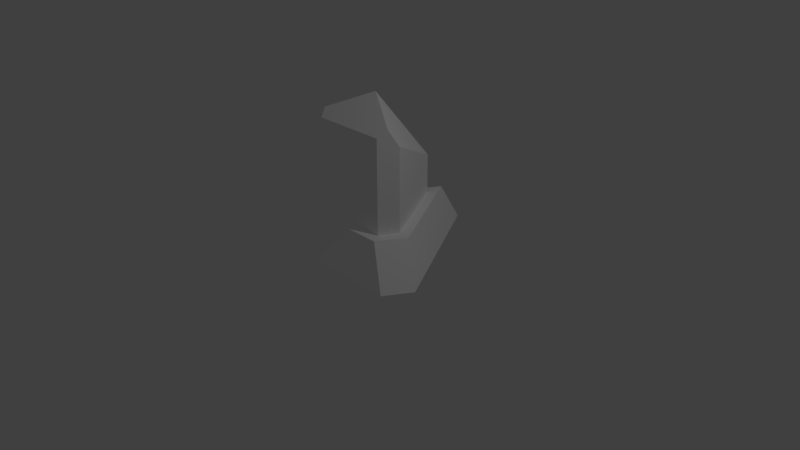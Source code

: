 # Source: terminal_collision.blend  (saved by Blender 2.78.0; exported with 4.5.12 LTS)
import bpy
from mathutils import Matrix  # noqa: F401  (used for matrix-valued properties, if any)

bpy.ops.wm.read_factory_settings(use_empty=True)
scene = bpy.context.scene
scene.name = 'Scene'

# ---- collections
col_collection_1 = bpy.data.collections.new('Collection 1'); scene.collection.children.link(col_collection_1)

# ---- materials (node trees are filled in below, after node groups)
mat_inaccessible = bpy.data.materials.new('inaccessible')
mat_inaccessible.alpha_threshold = 0.0
mat_inaccessible.use_transparent_shadow = False
mat_inaccessible.diffuse_color = (1.0, 1.0, 1.0, 1.0)
mat_inaccessible.roughness = 0.5
mat_inaccessible.specular_intensity = 0.0

# ---- material node trees

# ---- world
world_world = bpy.data.worlds.new('World'); scene.world = world_world
world_world.color = (0.05088, 0.05088, 0.05088)
world_world.use_sun_shadow = False
world_world.sun_shadow_jitter_overblur = 0.0
world_world.cycles.sampling_method = 'MANUAL'

# ---- cameras
cam_camera = bpy.data.cameras.new('Camera')
cam_camera.clip_end = 100.0
cam_camera.lens = 35.0
cam_camera.sensor_width = 32.0
cam_camera.sensor_height = 18.0
cam_camera.ortho_scale = 7.314
cam_camera.dof.focus_distance = 0.0
cam_camera.dof.aperture_fstop = 128.0

# ---- lights
light_lamp = bpy.data.lights.new('Lamp', 'POINT')
light_lamp.transmission_factor = 0.0
light_lamp.cutoff_distance = 30.0
light_lamp.energy = 100.0
light_lamp.shadow_buffer_clip_start = 1.001
light_lamp.shadow_soft_size = 0.1
light_lamp.shadow_maximum_resolution = 0.006
light_lamp.use_absolute_resolution = True

# ---- meshes
me_cube_001 = bpy.data.meshes.new('Cube.001')
me_cube_001.from_pydata([(0.0, 0.1447, 2.142), (0.5013, -0.294, 0.5517), (0.6362, -0.06037, 0.5517), (0.5013, -0.294, 1.79), (0.5684, -0.1787, 1.882), (1.094, -0.2385, 0.0), (0.8847, -0.6018, -1.49e-08), (0.5825, -0.4273, 0.5517), (0.7922, -0.06401, 0.5517), (0.0, -0.294, 0.5517), (0.0, -0.294, 1.79), (0.0, -0.6018, -7.451e-09), (0.0, -0.4273, 0.5517), (0.6362, -0.06037, 1.666), (0.0, 1.657, 0.0), (0.0, 1.308, 0.5517), (0.0, 1.042, 1.084), (0.0, 1.042, 0.5517)], [], [(17, 16, 13, 2), (14, 15, 8, 5), (4, 0, 10, 3), (0, 4, 13, 16), (1, 2, 13, 4, 3), (5, 8, 7, 6), (6, 7, 12, 11), (1, 3, 10, 9), (15, 17, 2, 1, 9, 12, 7, 8)])
me_cube_001.materials.append(mat_inaccessible)
me_cube_001.use_remesh_preserve_volume = False
me_cube_001.use_remesh_preserve_attributes = False
me_cube_001.use_mirror_vertex_groups = False
me_cube_001.use_paint_bone_selection = False
me_cube_001.use_paint_mask = True
me_cube_001.update()

# ---- objects
ob_lamp = bpy.data.objects.new('Lamp', light_lamp)
ob_camera = bpy.data.objects.new('Camera', cam_camera)
ob_monitor_pole_target = bpy.data.objects.new('monitor_pole_target', None)
ob_cube_002 = bpy.data.objects.new('Cube.002', me_cube_001)

# ---- transforms, parenting, visibility, modifiers, constraints
ob_lamp.location = (4.076, 1.005, 5.904)
ob_lamp.rotation_euler = (0.6503, 0.05522, 1.866)
ob_lamp.lock_rotations_4d = False
ob_lamp.empty_display_type = 'ARROWS'
ob_lamp.color = (0.0, 0.0, 0.0, 0.0)
ob_lamp.lineart.crease_threshold = 0.0
ob_camera.location = (7.481, -6.508, 5.344)
ob_camera.rotation_euler = (1.109, 0.0, 0.8149)
ob_camera.lock_rotations_4d = False
ob_camera.empty_display_type = 'ARROWS'
ob_camera.color = (0.0, 0.0, 0.0, 0.0)
ob_camera.display_type = 'WIRE'
ob_camera.lineart.crease_threshold = 0.0
ob_monitor_pole_target.location = (0.0, 0.5084, 0.0)
ob_monitor_pole_target.empty_display_size = 0.05
ob_monitor_pole_target.empty_image_offset = (0.0, 0.0)
ob_monitor_pole_target.lineart.crease_threshold = 0.0
ob_cube_002.location = (0.0, 0.0, 0.0)
ob_cube_002.lineart.crease_threshold = 0.0
_m = ob_cube_002.modifiers.new('Mirror', 'MIRROR')
_m.use_mirror_merge = False
_m = ob_cube_002.modifiers.new('Armature', 'ARMATURE')

# ---- collection membership
col_collection_1.objects.link(ob_lamp)
col_collection_1.objects.link(ob_camera)
col_collection_1.objects.link(ob_monitor_pole_target)
col_collection_1.objects.link(ob_cube_002)

# ---- scene / render settings (as saved in the file)
scene.camera = ob_camera
scene.frame_start = 1; scene.frame_end = 250; scene.frame_set(1)
scene.render.engine = 'BLENDER_EEVEE_NEXT'
scene.render.resolution_percentage = 50
scene.render.dither_intensity = 0.0
scene.cycles.use_denoising = False
scene.cycles.samples = 128
scene.cycles.sampling_pattern = 'TABULATED_SOBOL'
scene.cycles.light_sampling_threshold = 0.0
scene.cycles.use_adaptive_sampling = False
scene.cycles.use_light_tree = False
scene.cycles.blur_glossy = 0.0
scene.cycles.sample_clamp_indirect = 0.0
scene.view_settings.view_transform = 'Standard'
bpy.context.view_layer.update()
